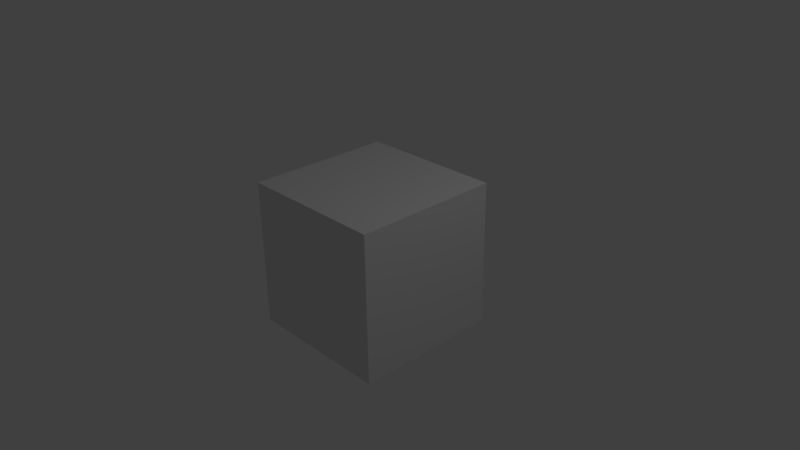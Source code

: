 # Source: Main.blend  (saved by Blender 2.64.0; exported with 4.5.12 LTS)
import bpy
from mathutils import Matrix  # noqa: F401  (used for matrix-valued properties, if any)

bpy.ops.wm.read_factory_settings(use_empty=True)
scene = bpy.context.scene
scene.name = 'Scene'

# ---- collections
col_collection_1 = bpy.data.collections.new('Collection 1'); scene.collection.children.link(col_collection_1)

# ---- materials (node trees are filled in below, after node groups)
mat_material = bpy.data.materials.new('Material')
mat_material.alpha_threshold = 0.0
mat_material.use_transparent_shadow = False
mat_material.roughness = 0.5
mat_material.line_color = (0.0, 0.0, 0.0, 1.0)

# ---- material node trees

# ---- world
world_world = bpy.data.worlds.new('World'); scene.world = world_world
world_world.color = (0.05088, 0.05088, 0.05088)
world_world.use_sun_shadow = False
world_world.sun_shadow_jitter_overblur = 0.0
world_world.cycles.sampling_method = 'MANUAL'
world_world.cycles.sample_map_resolution = 256

# ---- cameras
cam_camera = bpy.data.cameras.new('Camera')
cam_camera.clip_end = 100.0
cam_camera.lens = 35.0
cam_camera.sensor_width = 32.0
cam_camera.sensor_height = 18.0
cam_camera.ortho_scale = 7.314
cam_camera.dof.focus_distance = 0.0
cam_camera.dof.aperture_fstop = 128.0

# ---- lights
light_lamp = bpy.data.lights.new('Lamp', 'POINT')
light_lamp.transmission_factor = 0.0
light_lamp.cutoff_distance = 30.0
light_lamp.energy = 100.0
light_lamp.shadow_buffer_clip_start = 1.001
light_lamp.shadow_soft_size = 1.0
light_lamp.shadow_maximum_resolution = 0.006
light_lamp.use_absolute_resolution = True
light_lamp.cycles.use_multiple_importance_sampling = False

# ---- meshes
me_cube = bpy.data.meshes.new('Cube')
me_cube.from_pydata([(1.0, 1.0, -1.0), (1.0, -1.0, -1.0), (-1.0, -1.0, -1.0), (-1.0, 1.0, -1.0), (1.0, 1.0, 1.0), (1.0, -1.0, 1.0), (-1.0, -1.0, 1.0), (-1.0, 1.0, 1.0)], [], [(0, 1, 2, 3), (4, 7, 6, 5), (0, 4, 5, 1), (1, 5, 6, 2), (2, 6, 7, 3), (4, 0, 3, 7)])
me_cube.materials.append(mat_material)
me_cube.use_remesh_preserve_volume = False
me_cube.use_remesh_preserve_attributes = False
me_cube.use_mirror_vertex_groups = False
me_cube.update()

# ---- objects
ob_cube = bpy.data.objects.new('Cube', me_cube)
ob_lamp = bpy.data.objects.new('Lamp', light_lamp)
ob_camera = bpy.data.objects.new('Camera', cam_camera)

# ---- transforms, parenting, visibility, modifiers, constraints
ob_cube.location = (0.0, 0.0, 0.0)
ob_cube.lock_rotations_4d = False
ob_cube.empty_display_type = 'ARROWS'
ob_cube.lineart.crease_threshold = 0.0
ob_lamp.location = (4.076, 1.005, 5.904)
ob_lamp.rotation_euler = (0.6503, 0.05522, 1.866)
ob_lamp.lock_rotations_4d = False
ob_lamp.empty_display_type = 'ARROWS'
ob_lamp.color = (0.0, 0.0, 0.0, 0.0)
ob_lamp.lineart.crease_threshold = 0.0
ob_camera.location = (7.481, -6.508, 5.344)
ob_camera.rotation_euler = (1.109, 0.01082, 0.8149)
ob_camera.lock_rotations_4d = False
ob_camera.empty_display_type = 'ARROWS'
ob_camera.color = (0.0, 0.0, 0.0, 0.0)
ob_camera.display_type = 'WIRE'
ob_camera.lineart.crease_threshold = 0.0

# ---- collection membership
col_collection_1.objects.link(ob_cube)
col_collection_1.objects.link(ob_lamp)
col_collection_1.objects.link(ob_camera)

# ---- scene / render settings (as saved in the file)
scene.camera = ob_camera
scene.frame_start = 1; scene.frame_end = 250; scene.frame_set(1)
scene.render.engine = 'BLENDER_EEVEE_NEXT'
scene.render.image_settings.color_mode = 'RGB'
scene.render.image_settings.compression = 90
scene.render.resolution_percentage = 50
scene.render.dither_intensity = 0.0
scene.render.bake_margin = 2
scene.render.bake_bias = 0.0
scene.cycles.use_denoising = False
scene.cycles.samples = 10
scene.cycles.sampling_pattern = 'TABULATED_SOBOL'
scene.cycles.light_sampling_threshold = 0.0
scene.cycles.use_adaptive_sampling = False
scene.cycles.use_light_tree = False
scene.cycles.blur_glossy = 0.0
scene.cycles.volume_bounces = 1
scene.cycles.pixel_filter_type = 'GAUSSIAN'
scene.cycles.sample_clamp_indirect = 0.0
scene.view_settings.view_transform = 'Standard'
bpy.context.view_layer.update()
